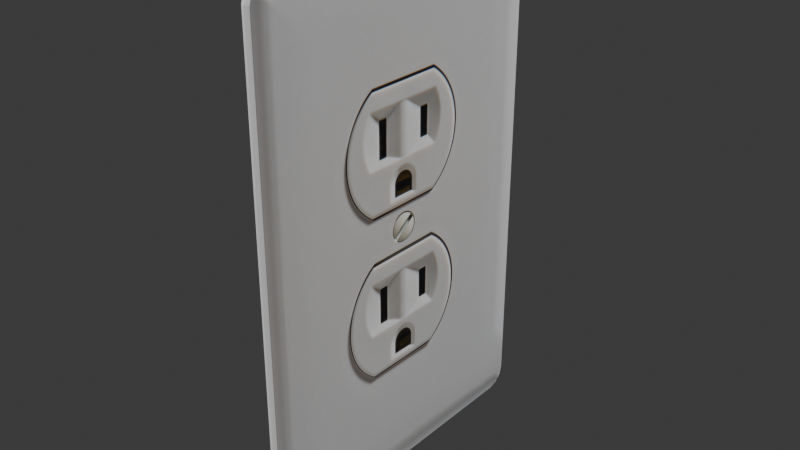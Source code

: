 # Source: Outlet.blend  (saved by Blender 5.3.31; exported with 4.5.12 LTS)
import bpy
from mathutils import Matrix  # noqa: F401  (used for matrix-valued properties, if any)

bpy.ops.wm.read_factory_settings(use_empty=True)
scene = bpy.context.scene
scene.name = 'Scene'

# ---- collections
col_collection = bpy.data.collections.new('Collection'); scene.collection.children.link(col_collection)

# ---- images (referenced by path relative to the original .blend; pixels are not part of the script)
import os
ASSET_DIR = os.environ.get("B2B_ASSET_DIR", "")  # directory of the original .blend (textures are referenced by path, not embedded)
HERE = os.path.dirname(os.path.abspath(__file__))  # packed textures are extracted next to this script under _unpacked/

def load_image(name, relpath, width, height, colorspace="sRGB"):
    """Load a texture the original file referenced (path relative to the .blend, or extracted next to this script)."""
    p = next((c for c in (os.path.join(HERE, relpath), os.path.join(ASSET_DIR, relpath)) if relpath and os.path.exists(c)), "")
    if p:
        img = bpy.data.images.load(p, check_existing=True)
        img.name = name
    else:  # same state as the original file: an image datablock whose file is absent (Cycles renders it pink)
        img = bpy.data.images.new(name, width, height)
        img.source = "FILE"
        img.filepath = "//" + (relpath or name)
    img.colorspace_settings.name = colorspace
    return img
img_outlet_texture_png = load_image('Outlet_Texture.png', '_unpacked/Outlet_Texture.10163ccd.png', 600, 900, 'sRGB')

# ---- materials (node trees are filled in below, after node groups)
mat_material_001 = bpy.data.materials.new('Material.001')

# ---- material node trees
mat_material_001.use_nodes = True; mat_material_001.node_tree.nodes.clear()
_N = mat_material_001.node_tree.nodes; _L = mat_material_001.node_tree.links
n0 = _N.new('ShaderNodeBsdfPrincipled'); n0.name = 'Principled BSDF'; n0.location = (-200, 100)
n0.inputs[10].default_value = 0.005
n1 = _N.new('ShaderNodeOutputMaterial'); n1.name = 'Material Output'; n1.location = (200, 100)
n2 = _N.new('ShaderNodeTexImage'); n2.name = 'Image Texture'; n2.location = (-490, 71)
n2.image = img_outlet_texture_png
_L.new(n0.outputs[0], n1.inputs[0])
_L.new(n2.outputs[0], n0.inputs[0])
n1.is_active_output = True

# ---- world
world_world = bpy.data.worlds.new('World'); scene.world = world_world
world_world.use_nodes = True; world_world.node_tree.nodes.clear()
_N = world_world.node_tree.nodes; _L = world_world.node_tree.links
n0 = _N.new('ShaderNodeOutputWorld'); n0.name = 'World Output'; n0.location = (200, 100)
n1 = _N.new('ShaderNodeBackground'); n1.name = 'Background'; n1.location = (-200, 100)
n1.inputs[0].default_value = (0.05088, 0.05088, 0.05088, 1.0)
_L.new(n1.outputs[0], n0.inputs[0])
n0.is_active_output = True
world_world.color = (0.05088, 0.05088, 0.05088)
world_world.sun_shadow_jitter_overblur = 0.0

# ---- meshes
me_cube_001 = bpy.data.meshes.new('Cube.001')
me_cube_001.from_pydata([(-0.03229, -1.162, -2.0), (-0.03229, -1.311, -1.852), (-0.03229, -1.237, -1.98), (-0.03229, -1.291, -1.926), (-0.03229, -1.311, 1.852), (-0.03229, -1.162, 2.0), (-0.03229, -1.291, 1.926), (-0.03229, -1.237, 1.98), (-0.03229, 1.311, -1.852), (-0.03229, 1.162, -2.0), (-0.03229, 1.291, -1.926), (-0.03229, 1.237, -1.98), (-0.03229, 1.162, 2.0), (-0.03229, 1.311, 1.852), (-0.03229, 1.237, 1.98), (-0.03229, 1.291, 1.926), (0.03229, -1.311, -1.852), (0.03229, -1.162, -2.0), (0.03229, -1.291, -1.926), (0.03229, -1.237, -1.98), (0.03229, -1.162, 2.0), (0.03229, -1.311, 1.852), (0.03229, -1.237, 1.98), (0.03229, -1.291, 1.926), (0.03229, 1.162, -2.0), (0.03229, 1.311, -1.852), (0.03229, 1.237, -1.98), (0.03229, 1.291, -1.926), (0.03229, 1.311, 1.852), (0.03229, 1.162, 2.0), (0.03229, 1.291, 1.926), (0.03229, 1.237, 1.98)], [], [(24, 9, 11, 26), (26, 11, 10, 27), (27, 10, 8, 25), (12, 29, 31, 14), (14, 31, 30, 15), (15, 30, 28, 13), (0, 17, 19, 2), (2, 19, 18, 3), (3, 18, 16, 1), (20, 5, 7, 22), (22, 7, 6, 23), (23, 6, 4, 21), (9, 24, 17, 0), (16, 21, 4, 1), (29, 12, 5, 20), (8, 13, 28, 25), (24, 26, 27, 25, 28, 30, 31, 29, 20, 22, 23, 21, 16, 18, 19, 17)])
_uv = me_cube_001.uv_layers.new(name='UVMap')
_uv.uv.foreach_set('vector', [0.1865, 0.4866, 0.125, 0.5142, 0.125, 0.5071, 0.1777, 0.4624, 0.1777, 0.4624, 0.125, 0.5071, 0.125, 0.5, 0.2081, 0.3787, 0.2081, 0.3787, 0.3773, 0.2491, 0.3843, 0.25, 0.2908, 0.3949, 0.875, 0.5142, 0.7815, 0.4624, 0.767, 0.3601, 0.875, 0.5, 0.6244, 0.2465, 0.767, 0.3601, 0.6893, 0.3316, 0.6204, 0.2494, 0.6204, 0.2494, 0.6893, 0.3316, 0.68, 0.381, 0.6157, 0.25, 0.125, 0.7358, 0.183, 0.7618, 0.1815, 0.779, 0.125, 0.7429, 0.125, 0.7429, 0.1815, 0.779, 0.211, 0.8663, 0.125, 0.75, 0.375, 1.0, 0.211, 0.8663, 0.2854, 0.8543, 0.3843, 1.0, 0.7822, 0.7916, 0.875, 0.7358, 0.875, 0.75, 0.7658, 0.8852, 0.7658, 0.8852, 0.625, 1.0, 0.6204, 1.0, 0.6766, 0.9156, 0.6766, 0.9156, 0.6204, 1.0, 0.6157, 1.0, 0.6783, 0.8742, 0.125, 0.5142, 0.1865, 0.4866, 0.183, 0.7618, 0.125, 0.7358, 0.2854, 0.8543, 0.6783, 0.8742, 0.6157, 1.0, 0.3843, 1.0, 0.7815, 0.4624, 0.875, 0.5142, 0.875, 0.7358, 0.7822, 0.7916, 0.3843, 0.25, 0.6157, 0.25, 0.68, 0.381, 0.2908, 0.3949, 0.9362, 0.0, 0.9641, 0.004971, 0.9845, 0.01855, 0.992, 0.0371, 0.992, 0.9629, 0.9845, 0.9814, 0.9641, 0.995, 0.9362, 1.0, 0.06255, 1.0, 0.03466, 0.995, 0.01425, 0.9814, 0.006774, 0.9629, 0.006774, 0.0371, 0.01425, 0.01855, 0.03466, 0.004971, 0.06255, 0.0])
me_cube_001.materials.append(mat_material_001)
me_cube_001.update()

# ---- objects
ob_cube = bpy.data.objects.new('Cube', me_cube_001)

# ---- transforms, parenting, visibility, modifiers, constraints
ob_cube.location = (0.0, 0.0, 0.0)

# ---- collection membership
col_collection.objects.link(ob_cube)

# ---- scene / render settings (as saved in the file)
scene.frame_start = 1; scene.frame_end = 250; scene.frame_set(1)
scene.render.engine = 'BLENDER_EEVEE_NEXT'
scene.render.bake_bias = 0.0
scene.render.bake_samples = 0
scene.render.compositor_device = 'GPU'
scene.eevee.use_volume_custom_range = False
scene.eevee.fast_gi_thickness_near = 0.1
scene.eevee.fast_gi_thickness_far = 0.0
scene.eevee.ray_tracing_options.screen_trace_thickness = 0.1
bpy.context.view_layer.update()

# ---- added for rendering (the .blend has no active camera and no usable light): camera, sun
cam_auto = bpy.data.cameras.new('AutoCamera')
cam_auto.lens = 50.0
cam_auto.sensor_width = 36.0
cam_auto.clip_end = 1000.0
ob_auto_camera = bpy.data.objects.new('AutoCamera', cam_auto)
scene.collection.objects.link(ob_auto_camera)
ob_auto_camera.location = (4.42534, -5.31041, 3.54028)
ob_auto_camera.rotation_euler = (1.09748, -7.21219e-08, 0.694738)
scene.camera = ob_auto_camera
light_auto_sun = bpy.data.lights.new('AutoSun', 'SUN')
light_auto_sun.energy = 3.0
light_auto_sun.angle = 0.0523599
ob_auto_sun = bpy.data.objects.new('AutoSun', light_auto_sun)
scene.collection.objects.link(ob_auto_sun)
ob_auto_sun.rotation_euler = (0.872665, 0.174533, 0.523599)
bpy.context.view_layer.update()
